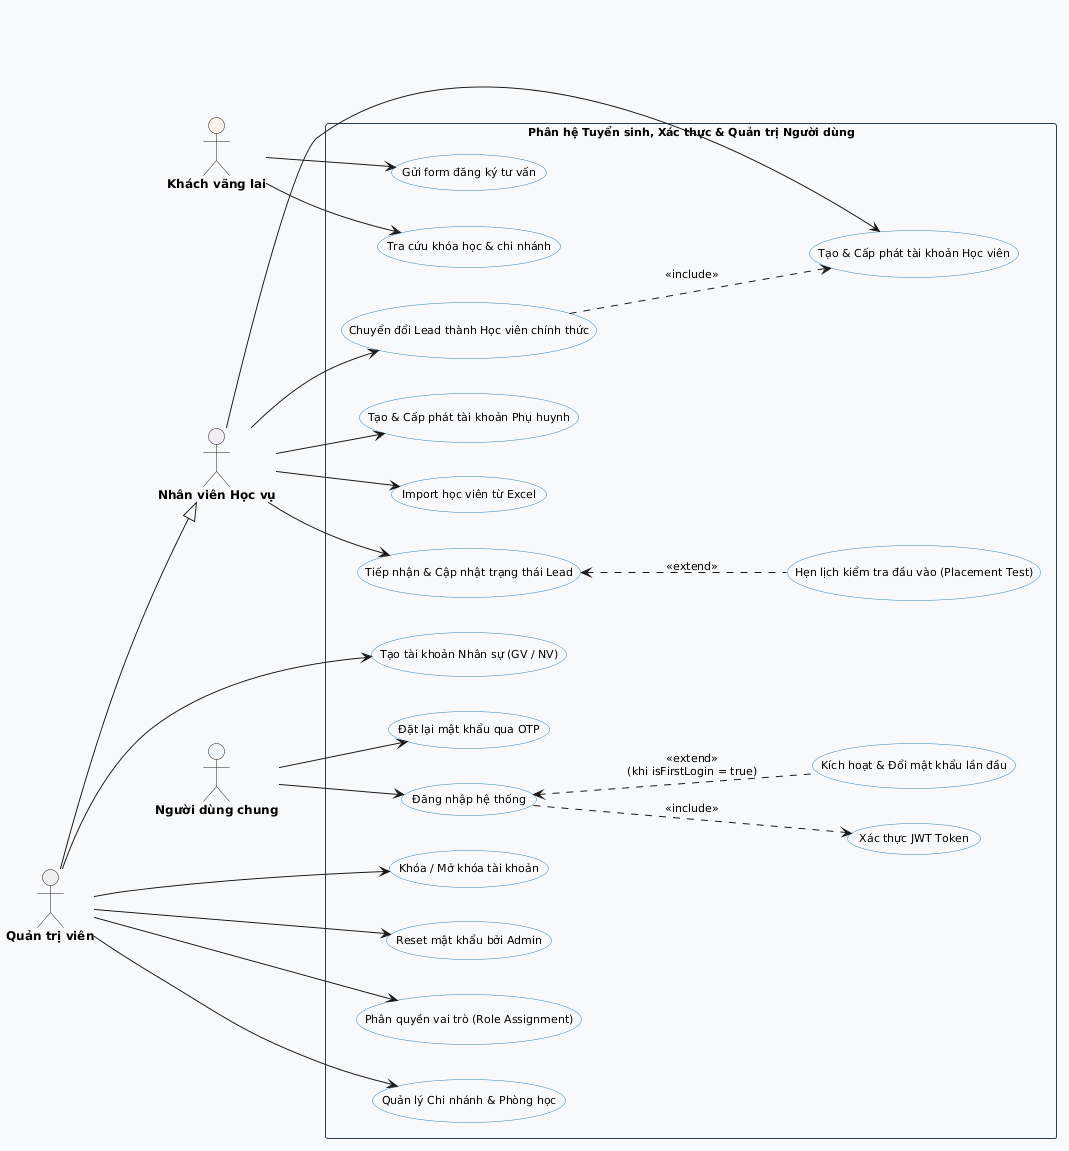

The diagram above was rendered by PlantUML. Its source (embedded in the PNG):
@startuml
skinparam packageStyle rectangle
skinparam shadowing false
skinparam defaultFontName "Segoe UI"
skinparam defaultFontSize 11
skinparam actorFontSize 12
skinparam actorFontStyle bold

skinparam rectangle {
    BackgroundColor #F8F9FA
    BorderColor #2C3E50
}
skinparam usecase {
    BackgroundColor #FFFFFF
    BorderColor #2980B9
}

left to right direction

actor "Khách vãng lai" as Guest #FFF2E6
actor "Người dùng chung" as CommonUser #EBF5FB
actor "Nhân viên Học vụ" as Academic #F4ECF7
actor "Quản trị viên" as Admin #EAEDED

rectangle "Phân hệ Tuyển sinh, Xác thực & Quản trị Người dùng" {
    usecase "Gửi form đăng ký tư vấn" as UC_SubmitLead
    usecase "Tra cứu khóa học & chi nhánh" as UC_PublicView
    
    usecase "Đăng nhập hệ thống" as UC_Login
    usecase "Xác thực JWT Token" as UC_AuthToken
    usecase "Kích hoạt & Đổi mật khẩu lần đầu" as UC_FirstLogin
    usecase "Đặt lại mật khẩu qua OTP" as UC_ForgotPass
    
    usecase "Tiếp nhận & Cập nhật trạng thái Lead" as UC_ManageLead
    usecase "Hẹn lịch kiểm tra đầu vào (Placement Test)" as UC_ScheduleTest
    usecase "Chuyển đổi Lead thành Học viên chính thức" as UC_ConvertLead
    
    usecase "Tạo & Cấp phát tài khoản Học viên" as UC_CreateStudent
    usecase "Tạo & Cấp phát tài khoản Phụ huynh" as UC_CreateParent
    usecase "Tạo tài khoản Nhân sự (GV / NV)" as UC_CreateStaff
    usecase "Khóa / Mở khóa tài khoản" as UC_LockUser
    usecase "Reset mật khẩu bởi Admin" as UC_AdminResetPass
    usecase "Import học viên từ Excel" as UC_ImportExcel
    usecase "Phân quyền vai trò (Role Assignment)" as UC_AssignRole
    usecase "Quản lý Chi nhánh & Phòng học" as UC_BranchRoom
}

Guest --> UC_PublicView
Guest --> UC_SubmitLead

CommonUser --> UC_Login
CommonUser --> UC_ForgotPass

UC_Login ..> UC_AuthToken : <<include>>
UC_Login <.. UC_FirstLogin : <<extend>>\n(khi isFirstLogin = true)

Academic --> UC_ManageLead
Academic --> UC_ConvertLead
Academic --> UC_CreateStudent
Academic --> UC_CreateParent
Academic --> UC_ImportExcel

UC_ManageLead <.. UC_ScheduleTest : <<extend>>
UC_ConvertLead ..> UC_CreateStudent : <<include>>

Admin --> UC_CreateStaff
Admin --> UC_LockUser
Admin --> UC_AdminResetPass
Admin --> UC_AssignRole
Admin --> UC_BranchRoom
Admin --|> Academic

@enduml